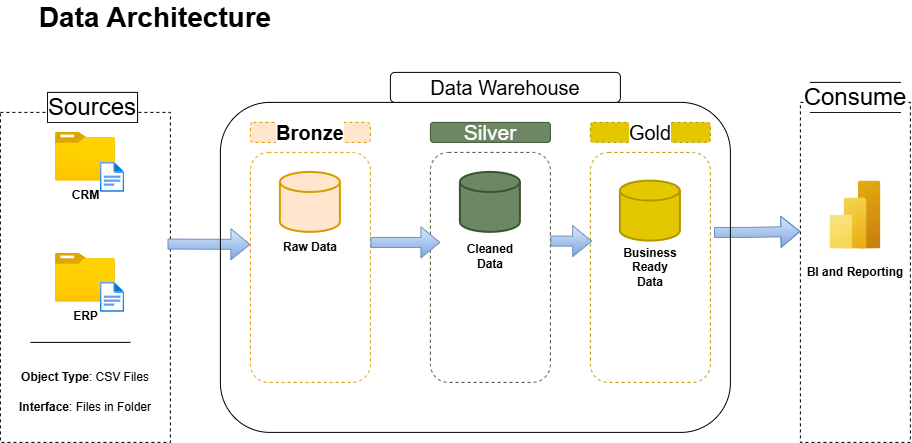

The diagram above was exported from draw.io. Its source (the exported page's mxGraphModel, read from the mxfile embedded in the PNG):
<mxGraphModel dx="1371" dy="784" grid="1" gridSize="10" guides="1" tooltips="1" connect="1" arrows="0" fold="1" page="0" pageScale="1" pageWidth="850" pageHeight="1100" background="light-dark(#FFFFFF,#FFFFFF)" math="0" shadow="0">
  <root>
    <mxCell id="0" />
    <mxCell id="1" parent="0" />
    <mxCell id="9kCMz8PJXCixWTOrxQc3-1" parent="1" style="rounded=0;whiteSpace=wrap;html=1;dashed=1;fillColor=none;strokeColor=light-dark(#000000,#0000FF);fontColor=light-dark(#000000,#000000);" value="" vertex="1">
      <mxGeometry height="330" width="170" x="-60" y="170" as="geometry" />
    </mxCell>
    <mxCell id="9kCMz8PJXCixWTOrxQc3-4" parent="1" style="rounded=0;whiteSpace=wrap;html=1;fontSize=24;labelBackgroundColor=light-dark(#FFFFFF,#FFFFFF);fontColor=light-dark(#000000,#000000);" value="Sources" vertex="1">
      <mxGeometry height="30" width="90" x="-12.829999999999998" y="150" as="geometry" />
    </mxCell>
    <mxCell id="9kCMz8PJXCixWTOrxQc3-8" parent="1" style="rounded=0;whiteSpace=wrap;html=1;dashed=1;fillColor=none;strokeColor=light-dark(#000000,#0000FF);fontStyle=1" value="&lt;span style=&quot;color: light-dark(rgb(0, 0, 0), rgb(0, 0, 0));&quot;&gt;BI and Reporting&lt;/span&gt;" vertex="1">
      <mxGeometry height="340" width="110" x="740" y="160" as="geometry" />
    </mxCell>
    <mxCell id="9kCMz8PJXCixWTOrxQc3-9" parent="1" style="rounded=0;whiteSpace=wrap;html=1;fontSize=24;labelBackgroundColor=light-dark(#FFFFFF,#FFFFFF);fontColor=light-dark(#000000,#000000);" value="Consume" vertex="1">
      <mxGeometry height="30" width="90" x="750" y="140" as="geometry" />
    </mxCell>
    <mxCell id="9kCMz8PJXCixWTOrxQc3-10" parent="1" style="rounded=1;whiteSpace=wrap;html=1;fontSize=20;labelBackgroundColor=light-dark(#FFFFFF,#FFFFFF);fillColor=#ffe6cc;strokeColor=#d79b00;dashed=1;fontStyle=1;fontColor=light-dark(#000000,#000000);" value="Bronze" vertex="1">
      <mxGeometry height="20" width="120" x="190" y="180" as="geometry" />
    </mxCell>
    <mxCell id="9kCMz8PJXCixWTOrxQc3-16" parent="1" style="rounded=1;whiteSpace=wrap;html=1;fontSize=20;labelBackgroundColor=light-dark(#FFFFFF,#FFFFFF);fillColor=none;strokeColor=#d79b00;dashed=1;fontStyle=1;" value="" vertex="1">
      <mxGeometry height="230" width="120" x="190" y="210" as="geometry" />
    </mxCell>
    <mxCell id="9kCMz8PJXCixWTOrxQc3-18" parent="1" style="rounded=1;whiteSpace=wrap;html=1;fontSize=20;labelBackgroundColor=light-dark(#FFFFFF,#FFFFFF);fillColor=none;strokeColor=#3A5431;dashed=1;fontStyle=1;fontColor=#ffffff;" value="" vertex="1">
      <mxGeometry height="230" width="120" x="370" y="210" as="geometry" />
    </mxCell>
    <mxCell id="9kCMz8PJXCixWTOrxQc3-21" parent="1" style="rounded=1;whiteSpace=wrap;html=1;fontSize=20;labelBackgroundColor=light-dark(#FFFFFF,#FFFFFF);fillColor=#e3c800;strokeColor=#B09500;dashed=1;fontStyle=0;fontColor=light-dark(#000000,#1A1A1A);" value="Gold" vertex="1">
      <mxGeometry height="20" width="120" x="530" y="180" as="geometry" />
    </mxCell>
    <mxCell id="9kCMz8PJXCixWTOrxQc3-23" parent="1" style="rounded=1;whiteSpace=wrap;html=1;fontSize=20;labelBackgroundColor=light-dark(#FFFFFF,#FFFFFF);fillColor=none;strokeColor=#B09500;dashed=1;fontStyle=1;fontColor=#000000;" value="" vertex="1">
      <mxGeometry height="230" width="120" x="530" y="210" as="geometry" />
    </mxCell>
    <mxCell id="9kCMz8PJXCixWTOrxQc3-24" parent="1" style="image;aspect=fixed;html=1;points=[];align=center;fontSize=12;image=img/lib/azure2/general/Folder_Blank.svg;fontColor=light-dark(#000000,#000000);" value="&lt;b style=&quot;background-color: light-dark(rgb(255, 255, 255), rgb(255, 255, 255));&quot;&gt;CRM&lt;/b&gt;" vertex="1">
      <mxGeometry height="48.7" width="60" x="-5" y="190" as="geometry" />
    </mxCell>
    <mxCell id="9kCMz8PJXCixWTOrxQc3-25" parent="1" style="image;aspect=fixed;html=1;points=[];align=center;fontSize=12;image=img/lib/azure2/general/File.svg;" value="" vertex="1">
      <mxGeometry height="30" width="24.35" x="40" y="220" as="geometry" />
    </mxCell>
    <mxCell id="9kCMz8PJXCixWTOrxQc3-26" parent="1" style="image;aspect=fixed;html=1;points=[];align=center;fontSize=12;image=img/lib/azure2/general/Folder_Blank.svg;fontColor=light-dark(#000000,#000000);" value="&lt;span style=&quot;background-color: light-dark(rgb(255, 255, 255), rgb(255, 255, 255));&quot;&gt;&lt;b&gt;ERP&lt;/b&gt;&lt;/span&gt;" vertex="1">
      <mxGeometry height="48.7" width="60" x="-5" y="311" as="geometry" />
    </mxCell>
    <mxCell id="9kCMz8PJXCixWTOrxQc3-27" parent="1" style="image;aspect=fixed;html=1;points=[];align=center;fontSize=12;image=img/lib/azure2/general/File.svg;" value="" vertex="1">
      <mxGeometry height="30" width="24.35" x="40" y="340" as="geometry" />
    </mxCell>
    <mxCell id="9kCMz8PJXCixWTOrxQc3-30" edge="1" parent="1" style="endArrow=none;html=1;rounded=0;strokeColor=light-dark(#000000,#000000);" value="">
      <mxGeometry height="50" relative="1" width="50" as="geometry">
        <mxPoint x="-30" y="400" as="sourcePoint" />
        <mxPoint x="70" y="400" as="targetPoint" />
      </mxGeometry>
    </mxCell>
    <mxCell id="9kCMz8PJXCixWTOrxQc3-33" parent="1" style="text;html=1;whiteSpace=wrap;strokeColor=none;fillColor=none;align=center;verticalAlign=middle;rounded=0;fontColor=light-dark(#000000,#000000);" value="&lt;b&gt;Object Type&lt;/b&gt;: CSV Files" vertex="1">
      <mxGeometry height="30" width="140" x="-45" y="420" as="geometry" />
    </mxCell>
    <mxCell id="9kCMz8PJXCixWTOrxQc3-34" parent="1" style="text;html=1;whiteSpace=wrap;strokeColor=none;fillColor=none;align=center;verticalAlign=middle;rounded=0;fontColor=light-dark(#000000,#000000);" value="&lt;b&gt;Interface&lt;/b&gt;: Files in Folder" vertex="1">
      <mxGeometry height="30" width="140" x="-45" y="450" as="geometry" />
    </mxCell>
    <mxCell id="9kCMz8PJXCixWTOrxQc3-38" parent="1" style="strokeWidth=2;html=1;shape=mxgraph.flowchart.database;whiteSpace=wrap;fillColor=#ffe6cc;strokeColor=#d79b00;" value="" vertex="1">
      <mxGeometry height="60" width="60" x="220" y="230" as="geometry" />
    </mxCell>
    <mxCell id="9kCMz8PJXCixWTOrxQc3-39" parent="1" style="text;html=1;whiteSpace=wrap;strokeColor=none;fillColor=none;align=center;verticalAlign=middle;rounded=0;fontColor=light-dark(#000000,#000000);fontStyle=1;fontSize=12;" value="Raw Data" vertex="1">
      <mxGeometry height="30" width="60" x="220" y="290" as="geometry" />
    </mxCell>
    <mxCell id="9kCMz8PJXCixWTOrxQc3-40" parent="1" style="strokeWidth=2;html=1;shape=mxgraph.flowchart.database;whiteSpace=wrap;fillColor=#6d8764;strokeColor=#3A5431;fontColor=#ffffff;" value="" vertex="1">
      <mxGeometry height="60" width="60" x="400" y="230" as="geometry" />
    </mxCell>
    <mxCell id="9kCMz8PJXCixWTOrxQc3-41" parent="1" style="text;html=1;whiteSpace=wrap;strokeColor=none;fillColor=none;align=center;verticalAlign=middle;rounded=0;fontColor=light-dark(#000000,#000000);fontStyle=1;fontSize=12;" value="Cleaned Data" vertex="1">
      <mxGeometry height="30" width="60" x="400" y="298.7" as="geometry" />
    </mxCell>
    <mxCell id="9kCMz8PJXCixWTOrxQc3-42" parent="1" style="strokeWidth=2;html=1;shape=mxgraph.flowchart.database;whiteSpace=wrap;fillColor=#e3c800;strokeColor=#B09500;fontColor=#000000;" value="" vertex="1">
      <mxGeometry height="60" width="60" x="560" y="238.7" as="geometry" />
    </mxCell>
    <mxCell id="9kCMz8PJXCixWTOrxQc3-43" parent="1" style="text;html=1;whiteSpace=wrap;strokeColor=none;fillColor=none;align=center;verticalAlign=middle;rounded=0;fontColor=light-dark(#000000,#000000);fontStyle=0;fontSize=12;" value="&lt;span&gt;&lt;b&gt;Business Ready Data&lt;/b&gt;&lt;/span&gt;" vertex="1">
      <mxGeometry height="30" width="60" x="560" y="310" as="geometry" />
    </mxCell>
    <mxCell id="9kCMz8PJXCixWTOrxQc3-44" edge="1" parent="1" source="9kCMz8PJXCixWTOrxQc3-1" style="shape=flexArrow;endArrow=classic;html=1;rounded=0;fillColor=#dae8fc;strokeColor=#6c8ebf;gradientColor=#7ea6e0;exitX=0.983;exitY=0.399;exitDx=0;exitDy=0;exitPerimeter=0;" value="">
      <mxGeometry height="50" relative="1" width="50" as="geometry">
        <mxPoint x="120" y="302" as="sourcePoint" />
        <mxPoint x="190" y="302" as="targetPoint" />
      </mxGeometry>
    </mxCell>
    <mxCell id="9kCMz8PJXCixWTOrxQc3-45" edge="1" parent="1" style="shape=flexArrow;endArrow=classic;html=1;rounded=0;fillColor=#dae8fc;strokeColor=#6c8ebf;gradientColor=#7ea6e0;" value="">
      <mxGeometry height="50" relative="1" width="50" as="geometry">
        <mxPoint x="310" y="300" as="sourcePoint" />
        <mxPoint x="380" y="300" as="targetPoint" />
      </mxGeometry>
    </mxCell>
    <mxCell id="9kCMz8PJXCixWTOrxQc3-46" edge="1" parent="1" style="shape=flexArrow;endArrow=classic;html=1;rounded=0;fillColor=#dae8fc;strokeColor=#6c8ebf;gradientColor=#7ea6e0;entryX=0.015;entryY=0.386;entryDx=0;entryDy=0;entryPerimeter=0;" target="9kCMz8PJXCixWTOrxQc3-23" value="">
      <mxGeometry height="50" relative="1" width="50" as="geometry">
        <mxPoint x="490" y="298.7" as="sourcePoint" />
        <mxPoint x="540" y="298.7" as="targetPoint" />
      </mxGeometry>
    </mxCell>
    <mxCell id="9kCMz8PJXCixWTOrxQc3-47" edge="1" parent="1" source="qsAv3O7Oi0dP2xLToe2r-5" style="shape=flexArrow;endArrow=classic;html=1;rounded=0;fillColor=#dae8fc;strokeColor=#6c8ebf;gradientColor=#7ea6e0;exitX=0.968;exitY=0.394;exitDx=0;exitDy=0;exitPerimeter=0;" value="">
      <mxGeometry height="50" relative="1" width="50" as="geometry">
        <Array as="points">
          <mxPoint x="690" y="290" />
        </Array>
        <mxPoint x="670" y="289" as="sourcePoint" />
        <mxPoint x="740" y="289" as="targetPoint" />
      </mxGeometry>
    </mxCell>
    <mxCell id="9kCMz8PJXCixWTOrxQc3-48" parent="1" style="image;aspect=fixed;html=1;points=[];align=center;fontSize=12;image=img/lib/azure2/analytics/Power_BI_Embedded.svg;" value="" vertex="1">
      <mxGeometry height="68" width="51" x="769.5" y="238.7" as="geometry" />
    </mxCell>
    <mxCell id="9kCMz8PJXCixWTOrxQc3-49" parent="1" style="text;html=1;whiteSpace=wrap;strokeColor=none;fillColor=none;align=center;verticalAlign=middle;rounded=0;" value="&lt;b style=&quot;color: light-dark(rgb(0, 0, 0), rgb(0, 0, 0));&quot;&gt;&lt;font style=&quot;font-size: 28px;&quot;&gt;Data Architecture&lt;/font&gt;&lt;/b&gt;" vertex="1">
      <mxGeometry height="30" width="250" x="-30" y="60" as="geometry" />
    </mxCell>
    <mxCell id="qsAv3O7Oi0dP2xLToe2r-4" parent="1" style="rounded=1;whiteSpace=wrap;html=1;fillColor=#6d8764;strokeColor=#3A5431;fontColor=light-dark(#FFFFFF,#000000);fontSize=21;" value="Silver" vertex="1">
      <mxGeometry height="20" width="120" x="370" y="180" as="geometry" />
    </mxCell>
    <mxCell id="qsAv3O7Oi0dP2xLToe2r-5" parent="1" style="rounded=1;whiteSpace=wrap;html=1;fillColor=none;strokeColor=light-dark(#000000,#B3B3B3);" value="" vertex="1">
      <mxGeometry height="330" width="510" x="160" y="160" as="geometry" />
    </mxCell>
    <mxCell id="qsAv3O7Oi0dP2xLToe2r-6" parent="1" style="rounded=1;whiteSpace=wrap;html=1;fontColor=light-dark(#000000,#000000);fillColor=light-dark(#FFFFFF,#FFFFFF);fontSize=20;" value="Data Warehouse" vertex="1">
      <mxGeometry height="30" width="230" x="330" y="130" as="geometry" />
    </mxCell>
  </root>
</mxGraphModel>